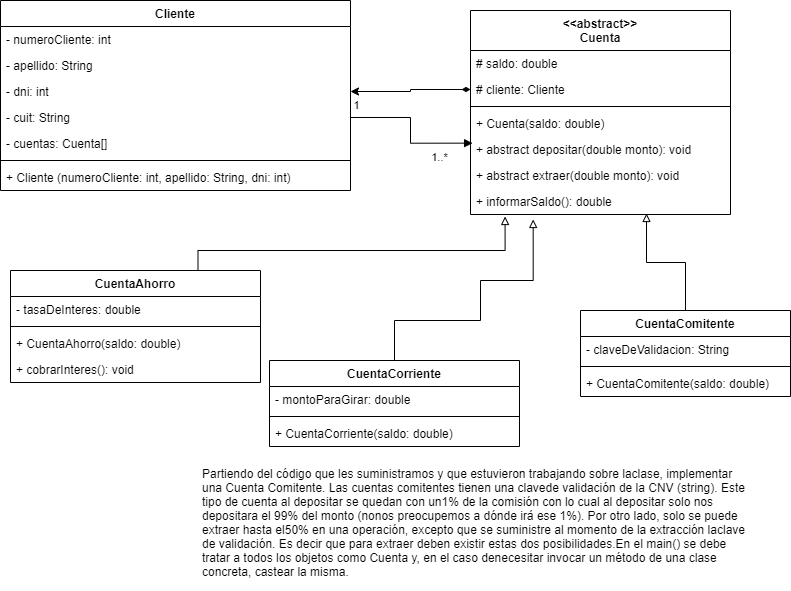

The diagram above was exported from draw.io. Its source (the exported page's mxGraphModel, read from the mxfile embedded in the PNG):
<mxGraphModel dx="768" dy="482" grid="1" gridSize="10" guides="1" tooltips="1" connect="1" arrows="1" fold="1" page="1" pageScale="1" pageWidth="827" pageHeight="1169" math="0" shadow="0">
  <root>
    <mxCell id="0" />
    <mxCell id="1" parent="0" />
    <mxCell id="afIhSOi0k4T6wllulHtf-3" value="Cliente" style="swimlane;fontStyle=1;align=center;verticalAlign=top;childLayout=stackLayout;horizontal=1;startSize=26;horizontalStack=0;resizeParent=1;resizeParentMax=0;resizeLast=0;collapsible=1;marginBottom=0;" parent="1" vertex="1">
      <mxGeometry x="20" y="290" width="350" height="190" as="geometry" />
    </mxCell>
    <mxCell id="afIhSOi0k4T6wllulHtf-4" value="- numeroCliente: int" style="text;strokeColor=none;fillColor=none;align=left;verticalAlign=top;spacingLeft=4;spacingRight=4;overflow=hidden;rotatable=0;points=[[0,0.5],[1,0.5]];portConstraint=eastwest;" parent="afIhSOi0k4T6wllulHtf-3" vertex="1">
      <mxGeometry y="26" width="350" height="26" as="geometry" />
    </mxCell>
    <mxCell id="afIhSOi0k4T6wllulHtf-7" value="- apellido: String" style="text;strokeColor=none;fillColor=none;align=left;verticalAlign=top;spacingLeft=4;spacingRight=4;overflow=hidden;rotatable=0;points=[[0,0.5],[1,0.5]];portConstraint=eastwest;" parent="afIhSOi0k4T6wllulHtf-3" vertex="1">
      <mxGeometry y="52" width="350" height="26" as="geometry" />
    </mxCell>
    <mxCell id="afIhSOi0k4T6wllulHtf-8" value="- dni: int" style="text;strokeColor=none;fillColor=none;align=left;verticalAlign=top;spacingLeft=4;spacingRight=4;overflow=hidden;rotatable=0;points=[[0,0.5],[1,0.5]];portConstraint=eastwest;" parent="afIhSOi0k4T6wllulHtf-3" vertex="1">
      <mxGeometry y="78" width="350" height="26" as="geometry" />
    </mxCell>
    <mxCell id="afIhSOi0k4T6wllulHtf-9" value="- cuit: String" style="text;strokeColor=none;fillColor=none;align=left;verticalAlign=top;spacingLeft=4;spacingRight=4;overflow=hidden;rotatable=0;points=[[0,0.5],[1,0.5]];portConstraint=eastwest;" parent="afIhSOi0k4T6wllulHtf-3" vertex="1">
      <mxGeometry y="104" width="350" height="26" as="geometry" />
    </mxCell>
    <mxCell id="afIhSOi0k4T6wllulHtf-36" value="- cuentas: Cuenta[]" style="text;strokeColor=none;fillColor=none;align=left;verticalAlign=top;spacingLeft=4;spacingRight=4;overflow=hidden;rotatable=0;points=[[0,0.5],[1,0.5]];portConstraint=eastwest;" parent="afIhSOi0k4T6wllulHtf-3" vertex="1">
      <mxGeometry y="130" width="350" height="26" as="geometry" />
    </mxCell>
    <mxCell id="afIhSOi0k4T6wllulHtf-5" value="" style="line;strokeWidth=1;fillColor=none;align=left;verticalAlign=middle;spacingTop=-1;spacingLeft=3;spacingRight=3;rotatable=0;labelPosition=right;points=[];portConstraint=eastwest;" parent="afIhSOi0k4T6wllulHtf-3" vertex="1">
      <mxGeometry y="156" width="350" height="8" as="geometry" />
    </mxCell>
    <mxCell id="afIhSOi0k4T6wllulHtf-6" value="+ Cliente (numeroCliente: int, apellido: String, dni: int)" style="text;strokeColor=none;fillColor=none;align=left;verticalAlign=top;spacingLeft=4;spacingRight=4;overflow=hidden;rotatable=0;points=[[0,0.5],[1,0.5]];portConstraint=eastwest;" parent="afIhSOi0k4T6wllulHtf-3" vertex="1">
      <mxGeometry y="164" width="350" height="26" as="geometry" />
    </mxCell>
    <mxCell id="afIhSOi0k4T6wllulHtf-10" value="&lt;&lt;abstract&gt;&gt;&#10;Cuenta" style="swimlane;fontStyle=1;align=center;verticalAlign=top;childLayout=stackLayout;horizontal=1;startSize=40;horizontalStack=0;resizeParent=1;resizeParentMax=0;resizeLast=0;collapsible=1;marginBottom=0;" parent="1" vertex="1">
      <mxGeometry x="490" y="300" width="260" height="204" as="geometry" />
    </mxCell>
    <mxCell id="afIhSOi0k4T6wllulHtf-23" value="# saldo: double" style="text;strokeColor=none;fillColor=none;align=left;verticalAlign=top;spacingLeft=4;spacingRight=4;overflow=hidden;rotatable=0;points=[[0,0.5],[1,0.5]];portConstraint=eastwest;" parent="afIhSOi0k4T6wllulHtf-10" vertex="1">
      <mxGeometry y="40" width="260" height="26" as="geometry" />
    </mxCell>
    <mxCell id="afIhSOi0k4T6wllulHtf-11" value="# cliente: Cliente" style="text;strokeColor=none;fillColor=none;align=left;verticalAlign=top;spacingLeft=4;spacingRight=4;overflow=hidden;rotatable=0;points=[[0,0.5],[1,0.5]];portConstraint=eastwest;" parent="afIhSOi0k4T6wllulHtf-10" vertex="1">
      <mxGeometry y="66" width="260" height="26" as="geometry" />
    </mxCell>
    <mxCell id="afIhSOi0k4T6wllulHtf-12" value="" style="line;strokeWidth=1;fillColor=none;align=left;verticalAlign=middle;spacingTop=-1;spacingLeft=3;spacingRight=3;rotatable=0;labelPosition=right;points=[];portConstraint=eastwest;" parent="afIhSOi0k4T6wllulHtf-10" vertex="1">
      <mxGeometry y="92" width="260" height="8" as="geometry" />
    </mxCell>
    <mxCell id="afIhSOi0k4T6wllulHtf-37" value="+ Cuenta(saldo: double)" style="text;strokeColor=none;fillColor=none;align=left;verticalAlign=top;spacingLeft=4;spacingRight=4;overflow=hidden;rotatable=0;points=[[0,0.5],[1,0.5]];portConstraint=eastwest;" parent="afIhSOi0k4T6wllulHtf-10" vertex="1">
      <mxGeometry y="100" width="260" height="26" as="geometry" />
    </mxCell>
    <mxCell id="afIhSOi0k4T6wllulHtf-13" value="+ abstract depositar(double monto): void" style="text;strokeColor=none;fillColor=none;align=left;verticalAlign=top;spacingLeft=4;spacingRight=4;overflow=hidden;rotatable=0;points=[[0,0.5],[1,0.5]];portConstraint=eastwest;" parent="afIhSOi0k4T6wllulHtf-10" vertex="1">
      <mxGeometry y="126" width="260" height="26" as="geometry" />
    </mxCell>
    <mxCell id="afIhSOi0k4T6wllulHtf-16" value="+ abstract extraer(double monto): void" style="text;strokeColor=none;fillColor=none;align=left;verticalAlign=top;spacingLeft=4;spacingRight=4;overflow=hidden;rotatable=0;points=[[0,0.5],[1,0.5]];portConstraint=eastwest;" parent="afIhSOi0k4T6wllulHtf-10" vertex="1">
      <mxGeometry y="152" width="260" height="26" as="geometry" />
    </mxCell>
    <mxCell id="afIhSOi0k4T6wllulHtf-17" value="+ informarSaldo(): double" style="text;strokeColor=none;fillColor=none;align=left;verticalAlign=top;spacingLeft=4;spacingRight=4;overflow=hidden;rotatable=0;points=[[0,0.5],[1,0.5]];portConstraint=eastwest;" parent="afIhSOi0k4T6wllulHtf-10" vertex="1">
      <mxGeometry y="178" width="260" height="26" as="geometry" />
    </mxCell>
    <mxCell id="afIhSOi0k4T6wllulHtf-14" style="edgeStyle=orthogonalEdgeStyle;rounded=0;orthogonalLoop=1;jettySize=auto;html=1;exitX=0;exitY=0.5;exitDx=0;exitDy=0;entryX=1;entryY=0.5;entryDx=0;entryDy=0;startArrow=diamondThin;startFill=1;" parent="1" source="afIhSOi0k4T6wllulHtf-11" target="afIhSOi0k4T6wllulHtf-8" edge="1">
      <mxGeometry relative="1" as="geometry" />
    </mxCell>
    <mxCell id="afIhSOi0k4T6wllulHtf-15" value="1" style="edgeLabel;html=1;align=center;verticalAlign=middle;resizable=0;points=[];" parent="afIhSOi0k4T6wllulHtf-14" vertex="1" connectable="0">
      <mxGeometry x="0.4652" relative="1" as="geometry">
        <mxPoint x="-28" y="13" as="offset" />
      </mxGeometry>
    </mxCell>
    <mxCell id="afIhSOi0k4T6wllulHtf-33" style="edgeStyle=orthogonalEdgeStyle;rounded=0;orthogonalLoop=1;jettySize=auto;html=1;exitX=0.75;exitY=0;exitDx=0;exitDy=0;startArrow=none;startFill=0;endArrow=block;endFill=0;entryX=0.133;entryY=1.077;entryDx=0;entryDy=0;entryPerimeter=0;" parent="1" source="afIhSOi0k4T6wllulHtf-18" target="afIhSOi0k4T6wllulHtf-17" edge="1">
      <mxGeometry relative="1" as="geometry">
        <mxPoint x="540" y="470" as="targetPoint" />
        <Array as="points">
          <mxPoint x="218" y="540" />
          <mxPoint x="525" y="540" />
        </Array>
      </mxGeometry>
    </mxCell>
    <mxCell id="afIhSOi0k4T6wllulHtf-18" value="CuentaAhorro" style="swimlane;fontStyle=1;align=center;verticalAlign=top;childLayout=stackLayout;horizontal=1;startSize=26;horizontalStack=0;resizeParent=1;resizeParentMax=0;resizeLast=0;collapsible=1;marginBottom=0;" parent="1" vertex="1">
      <mxGeometry x="30" y="560" width="250" height="112" as="geometry" />
    </mxCell>
    <mxCell id="afIhSOi0k4T6wllulHtf-22" value="- tasaDeInteres: double" style="text;strokeColor=none;fillColor=none;align=left;verticalAlign=top;spacingLeft=4;spacingRight=4;overflow=hidden;rotatable=0;points=[[0,0.5],[1,0.5]];portConstraint=eastwest;" parent="afIhSOi0k4T6wllulHtf-18" vertex="1">
      <mxGeometry y="26" width="250" height="26" as="geometry" />
    </mxCell>
    <mxCell id="afIhSOi0k4T6wllulHtf-20" value="" style="line;strokeWidth=1;fillColor=none;align=left;verticalAlign=middle;spacingTop=-1;spacingLeft=3;spacingRight=3;rotatable=0;labelPosition=right;points=[];portConstraint=eastwest;" parent="afIhSOi0k4T6wllulHtf-18" vertex="1">
      <mxGeometry y="52" width="250" height="8" as="geometry" />
    </mxCell>
    <mxCell id="afIhSOi0k4T6wllulHtf-25" value="+ CuentaAhorro(saldo: double)" style="text;strokeColor=none;fillColor=none;align=left;verticalAlign=top;spacingLeft=4;spacingRight=4;overflow=hidden;rotatable=0;points=[[0,0.5],[1,0.5]];portConstraint=eastwest;" parent="afIhSOi0k4T6wllulHtf-18" vertex="1">
      <mxGeometry y="60" width="250" height="26" as="geometry" />
    </mxCell>
    <mxCell id="afIhSOi0k4T6wllulHtf-38" value="+ cobrarInteres(): void" style="text;strokeColor=none;fillColor=none;align=left;verticalAlign=top;spacingLeft=4;spacingRight=4;overflow=hidden;rotatable=0;points=[[0,0.5],[1,0.5]];portConstraint=eastwest;" parent="afIhSOi0k4T6wllulHtf-18" vertex="1">
      <mxGeometry y="86" width="250" height="26" as="geometry" />
    </mxCell>
    <mxCell id="afIhSOi0k4T6wllulHtf-32" style="edgeStyle=orthogonalEdgeStyle;rounded=0;orthogonalLoop=1;jettySize=auto;html=1;exitX=0.5;exitY=0;exitDx=0;exitDy=0;startArrow=none;startFill=0;endArrow=block;endFill=0;entryX=0.241;entryY=1.192;entryDx=0;entryDy=0;entryPerimeter=0;" parent="1" source="afIhSOi0k4T6wllulHtf-26" target="afIhSOi0k4T6wllulHtf-17" edge="1">
      <mxGeometry relative="1" as="geometry">
        <mxPoint x="593" y="478" as="targetPoint" />
        <Array as="points">
          <mxPoint x="414" y="610" />
          <mxPoint x="500" y="610" />
          <mxPoint x="500" y="570" />
          <mxPoint x="553" y="570" />
        </Array>
      </mxGeometry>
    </mxCell>
    <mxCell id="afIhSOi0k4T6wllulHtf-26" value="CuentaCorriente" style="swimlane;fontStyle=1;align=center;verticalAlign=top;childLayout=stackLayout;horizontal=1;startSize=26;horizontalStack=0;resizeParent=1;resizeParentMax=0;resizeLast=0;collapsible=1;marginBottom=0;" parent="1" vertex="1">
      <mxGeometry x="289" y="650" width="250" height="86" as="geometry" />
    </mxCell>
    <mxCell id="afIhSOi0k4T6wllulHtf-27" value="- montoParaGirar: double" style="text;strokeColor=none;fillColor=none;align=left;verticalAlign=top;spacingLeft=4;spacingRight=4;overflow=hidden;rotatable=0;points=[[0,0.5],[1,0.5]];portConstraint=eastwest;" parent="afIhSOi0k4T6wllulHtf-26" vertex="1">
      <mxGeometry y="26" width="250" height="26" as="geometry" />
    </mxCell>
    <mxCell id="afIhSOi0k4T6wllulHtf-28" value="" style="line;strokeWidth=1;fillColor=none;align=left;verticalAlign=middle;spacingTop=-1;spacingLeft=3;spacingRight=3;rotatable=0;labelPosition=right;points=[];portConstraint=eastwest;" parent="afIhSOi0k4T6wllulHtf-26" vertex="1">
      <mxGeometry y="52" width="250" height="8" as="geometry" />
    </mxCell>
    <mxCell id="afIhSOi0k4T6wllulHtf-39" value="+ CuentaCorriente(saldo: double)" style="text;strokeColor=none;fillColor=none;align=left;verticalAlign=top;spacingLeft=4;spacingRight=4;overflow=hidden;rotatable=0;points=[[0,0.5],[1,0.5]];portConstraint=eastwest;" parent="afIhSOi0k4T6wllulHtf-26" vertex="1">
      <mxGeometry y="60" width="250" height="26" as="geometry" />
    </mxCell>
    <mxCell id="afIhSOi0k4T6wllulHtf-34" style="edgeStyle=orthogonalEdgeStyle;rounded=0;orthogonalLoop=1;jettySize=auto;html=1;exitX=1;exitY=0.5;exitDx=0;exitDy=0;entryX=0.008;entryY=0.256;entryDx=0;entryDy=0;entryPerimeter=0;startArrow=none;startFill=0;endArrow=block;endFill=1;" parent="1" source="afIhSOi0k4T6wllulHtf-9" target="afIhSOi0k4T6wllulHtf-13" edge="1">
      <mxGeometry relative="1" as="geometry" />
    </mxCell>
    <mxCell id="afIhSOi0k4T6wllulHtf-35" value="1..*" style="edgeLabel;html=1;align=center;verticalAlign=middle;resizable=0;points=[];" parent="afIhSOi0k4T6wllulHtf-34" vertex="1" connectable="0">
      <mxGeometry x="0.1754" y="-2" relative="1" as="geometry">
        <mxPoint x="27.45" y="11.34" as="offset" />
      </mxGeometry>
    </mxCell>
    <mxCell id="jIJQH9kTIj9ES7l94Ljn-1" value="Partiendo del código que les suministramos y que estuvieron trabajando sobre laclase, implementar una Cuenta Comitente. Las cuentas comitentes tienen una clavede validación de la CNV (string). Este tipo de cuenta al depositar se quedan con un1% de la comisión con lo cual al depositar solo nos depositara el 99% del monto (nonos preocupemos a dónde irá ese 1%). Por otro lado, solo se puede extraer hasta el50% en una operación, excepto que se suministre al momento de la extracción laclave de validación. Es decir que para extraer deben existir estas dos posibilidades.En el main() se debe tratar a todos los objetos como Cuenta y, en el caso denecesitar invocar un método de una clase concreta, castear la misma." style="text;whiteSpace=wrap;html=1;" vertex="1" parent="1">
      <mxGeometry x="220" y="750" width="550" height="130" as="geometry" />
    </mxCell>
    <mxCell id="jIJQH9kTIj9ES7l94Ljn-6" style="edgeStyle=orthogonalEdgeStyle;rounded=0;orthogonalLoop=1;jettySize=auto;html=1;exitX=0.5;exitY=0;exitDx=0;exitDy=0;entryX=0.677;entryY=0.962;entryDx=0;entryDy=0;entryPerimeter=0;endArrow=block;endFill=0;" edge="1" parent="1" source="jIJQH9kTIj9ES7l94Ljn-2" target="afIhSOi0k4T6wllulHtf-17">
      <mxGeometry relative="1" as="geometry" />
    </mxCell>
    <mxCell id="jIJQH9kTIj9ES7l94Ljn-2" value="CuentaComitente" style="swimlane;fontStyle=1;align=center;verticalAlign=top;childLayout=stackLayout;horizontal=1;startSize=26;horizontalStack=0;resizeParent=1;resizeParentMax=0;resizeLast=0;collapsible=1;marginBottom=0;" vertex="1" parent="1">
      <mxGeometry x="600" y="600" width="210" height="86" as="geometry" />
    </mxCell>
    <mxCell id="jIJQH9kTIj9ES7l94Ljn-3" value="- claveDeValidacion: String" style="text;strokeColor=none;fillColor=none;align=left;verticalAlign=top;spacingLeft=4;spacingRight=4;overflow=hidden;rotatable=0;points=[[0,0.5],[1,0.5]];portConstraint=eastwest;" vertex="1" parent="jIJQH9kTIj9ES7l94Ljn-2">
      <mxGeometry y="26" width="210" height="26" as="geometry" />
    </mxCell>
    <mxCell id="jIJQH9kTIj9ES7l94Ljn-4" value="" style="line;strokeWidth=1;fillColor=none;align=left;verticalAlign=middle;spacingTop=-1;spacingLeft=3;spacingRight=3;rotatable=0;labelPosition=right;points=[];portConstraint=eastwest;" vertex="1" parent="jIJQH9kTIj9ES7l94Ljn-2">
      <mxGeometry y="52" width="210" height="8" as="geometry" />
    </mxCell>
    <mxCell id="jIJQH9kTIj9ES7l94Ljn-5" value="+ CuentaComitente(saldo: double)" style="text;strokeColor=none;fillColor=none;align=left;verticalAlign=top;spacingLeft=4;spacingRight=4;overflow=hidden;rotatable=0;points=[[0,0.5],[1,0.5]];portConstraint=eastwest;" vertex="1" parent="jIJQH9kTIj9ES7l94Ljn-2">
      <mxGeometry y="60" width="210" height="26" as="geometry" />
    </mxCell>
  </root>
</mxGraphModel>